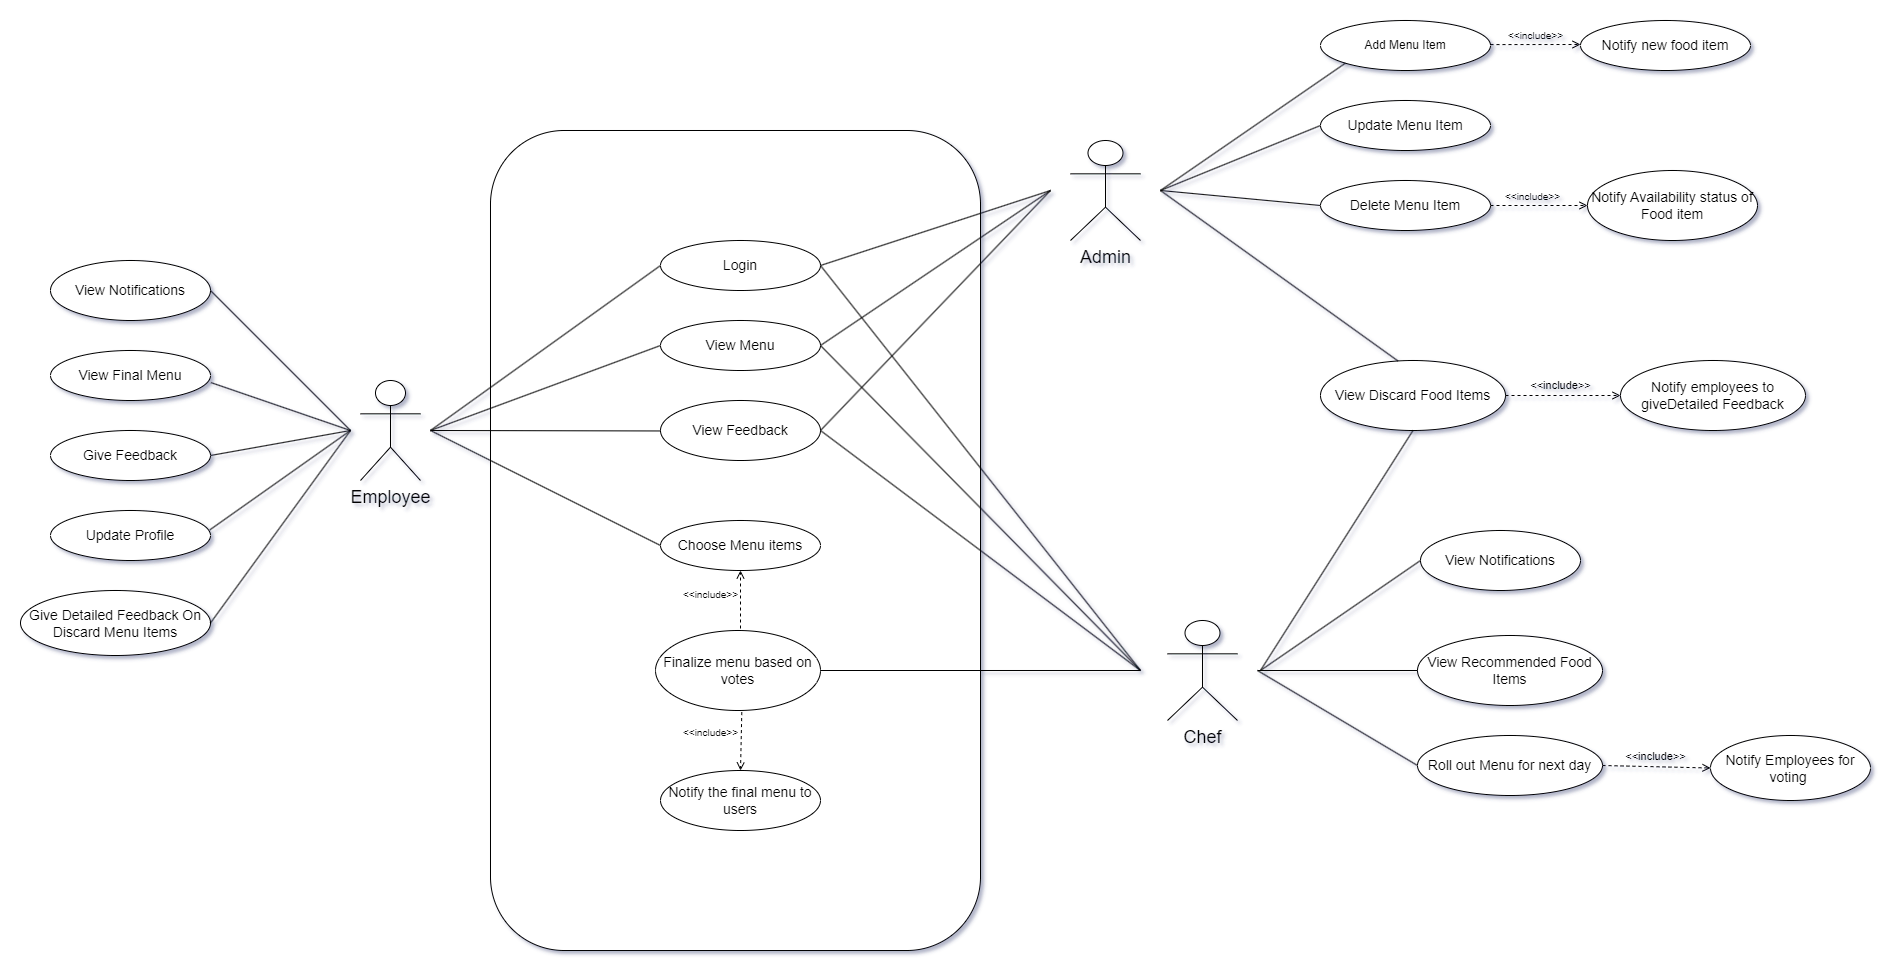

The diagram above was exported from draw.io. Its source (the exported page's mxGraphModel, read from the mxfile embedded in the PNG):
<mxGraphModel dx="3639" dy="3366" grid="1" gridSize="10" guides="1" tooltips="1" connect="1" arrows="1" fold="1" page="1" pageScale="1" pageWidth="1654" pageHeight="2336" math="0" shadow="0">
  <root>
    <mxCell id="0" />
    <mxCell id="1" parent="0" />
    <mxCell id="TihcduynNW3HgvUC5nMs-100" value="" style="rounded=1;whiteSpace=wrap;html=1;" parent="1" vertex="1">
      <mxGeometry x="150" width="490" height="820" as="geometry" />
    </mxCell>
    <mxCell id="TihcduynNW3HgvUC5nMs-1" value="&lt;font style=&quot;font-size: 18px;&quot;&gt;Admin&lt;/font&gt;" style="shape=umlActor;verticalLabelPosition=bottom;verticalAlign=top;html=1;" parent="1" vertex="1">
      <mxGeometry x="730" y="10" width="70" height="100" as="geometry" />
    </mxCell>
    <mxCell id="TihcduynNW3HgvUC5nMs-2" value="&lt;font style=&quot;font-size: 18px;&quot;&gt;Employee&lt;/font&gt;" style="shape=umlActor;verticalLabelPosition=bottom;verticalAlign=top;html=1;" parent="1" vertex="1">
      <mxGeometry x="20" y="250" width="60" height="100" as="geometry" />
    </mxCell>
    <mxCell id="TihcduynNW3HgvUC5nMs-3" value="&lt;font style=&quot;font-size: 18px;&quot;&gt;Chef&lt;/font&gt;" style="shape=umlActor;verticalLabelPosition=bottom;verticalAlign=top;html=1;" parent="1" vertex="1">
      <mxGeometry x="827" y="490" width="70" height="100" as="geometry" />
    </mxCell>
    <mxCell id="TihcduynNW3HgvUC5nMs-5" value="&lt;font style=&quot;font-size: 14px;&quot;&gt;Login&lt;/font&gt;" style="ellipse;whiteSpace=wrap;html=1;" parent="1" vertex="1">
      <mxGeometry x="320" y="110" width="160" height="50" as="geometry" />
    </mxCell>
    <mxCell id="TihcduynNW3HgvUC5nMs-6" value="&lt;font style=&quot;font-size: 12px;&quot;&gt;Add Menu Item&lt;/font&gt;" style="ellipse;whiteSpace=wrap;html=1;" parent="1" vertex="1">
      <mxGeometry x="980" y="-110" width="170" height="50" as="geometry" />
    </mxCell>
    <mxCell id="TihcduynNW3HgvUC5nMs-7" value="&lt;font style=&quot;font-size: 14px;&quot;&gt;View Notifications&lt;/font&gt;" style="ellipse;whiteSpace=wrap;html=1;" parent="1" vertex="1">
      <mxGeometry x="-290" y="130" width="160" height="60" as="geometry" />
    </mxCell>
    <mxCell id="TihcduynNW3HgvUC5nMs-8" value="&lt;font style=&quot;font-size: 14px;&quot;&gt;Give Feedback&lt;/font&gt;" style="ellipse;whiteSpace=wrap;html=1;" parent="1" vertex="1">
      <mxGeometry x="-290" y="300" width="160" height="50" as="geometry" />
    </mxCell>
    <mxCell id="TihcduynNW3HgvUC5nMs-9" value="&lt;font style=&quot;font-size: 14px;&quot;&gt;Choose Menu items&lt;/font&gt;" style="ellipse;whiteSpace=wrap;html=1;" parent="1" vertex="1">
      <mxGeometry x="320" y="390" width="160" height="50" as="geometry" />
    </mxCell>
    <mxCell id="TihcduynNW3HgvUC5nMs-10" value="&lt;font style=&quot;font-size: 14px;&quot;&gt;Roll out Menu for next day&lt;/font&gt;" style="ellipse;whiteSpace=wrap;html=1;" parent="1" vertex="1">
      <mxGeometry x="1077" y="605" width="185" height="60" as="geometry" />
    </mxCell>
    <mxCell id="TihcduynNW3HgvUC5nMs-13" value="&lt;font style=&quot;font-size: 14px;&quot;&gt;Delete Menu Item&lt;/font&gt;" style="ellipse;whiteSpace=wrap;html=1;" parent="1" vertex="1">
      <mxGeometry x="980" y="50" width="170" height="50" as="geometry" />
    </mxCell>
    <mxCell id="TihcduynNW3HgvUC5nMs-14" value="&lt;font style=&quot;font-size: 14px;&quot;&gt;Update Menu Item&lt;/font&gt;" style="ellipse;whiteSpace=wrap;html=1;" parent="1" vertex="1">
      <mxGeometry x="980" y="-30" width="170" height="50" as="geometry" />
    </mxCell>
    <mxCell id="TihcduynNW3HgvUC5nMs-15" value="&lt;font style=&quot;font-size: 14px;&quot;&gt;Finalize menu based on votes&lt;/font&gt;" style="ellipse;whiteSpace=wrap;html=1;" parent="1" vertex="1">
      <mxGeometry x="315" y="500" width="165" height="80" as="geometry" />
    </mxCell>
    <mxCell id="TihcduynNW3HgvUC5nMs-22" value="&lt;font style=&quot;font-size: 10px;&quot;&gt;&amp;lt;&amp;lt;include&amp;gt;&amp;gt;&lt;/font&gt;" style="html=1;verticalAlign=bottom;labelBackgroundColor=none;endArrow=open;endFill=0;dashed=1;rounded=0;entryX=0.5;entryY=1;entryDx=0;entryDy=0;fontSize=10;" parent="1" target="TihcduynNW3HgvUC5nMs-9" edge="1">
      <mxGeometry x="-0.1765" y="30" width="160" relative="1" as="geometry">
        <mxPoint x="400" y="498" as="sourcePoint" />
        <mxPoint x="480" y="340" as="targetPoint" />
        <mxPoint as="offset" />
      </mxGeometry>
    </mxCell>
    <mxCell id="TihcduynNW3HgvUC5nMs-27" value="" style="endArrow=none;startArrow=none;endFill=0;startFill=0;endSize=8;html=1;verticalAlign=bottom;labelBackgroundColor=none;strokeWidth=1;rounded=0;entryX=0;entryY=0.5;entryDx=0;entryDy=0;startSize=6;jumpSize=6;" parent="1" target="TihcduynNW3HgvUC5nMs-9" edge="1">
      <mxGeometry width="160" relative="1" as="geometry">
        <mxPoint x="90" y="300" as="sourcePoint" />
        <mxPoint x="360" y="280" as="targetPoint" />
      </mxGeometry>
    </mxCell>
    <mxCell id="TihcduynNW3HgvUC5nMs-29" value="" style="endArrow=none;startArrow=none;endFill=0;startFill=0;endSize=8;html=1;verticalAlign=bottom;labelBackgroundColor=none;strokeWidth=1;rounded=0;exitX=1;exitY=0.5;exitDx=0;exitDy=0;" parent="1" source="TihcduynNW3HgvUC5nMs-15" edge="1">
      <mxGeometry width="160" relative="1" as="geometry">
        <mxPoint x="499" y="474" as="sourcePoint" />
        <mxPoint x="800" y="540" as="targetPoint" />
      </mxGeometry>
    </mxCell>
    <mxCell id="TihcduynNW3HgvUC5nMs-31" value="" style="endArrow=none;startArrow=none;endFill=0;startFill=0;endSize=8;html=1;verticalAlign=bottom;labelBackgroundColor=none;strokeWidth=1;rounded=0;entryX=0;entryY=1;entryDx=0;entryDy=0;" parent="1" target="TihcduynNW3HgvUC5nMs-6" edge="1">
      <mxGeometry width="160" relative="1" as="geometry">
        <mxPoint x="820" y="60" as="sourcePoint" />
        <mxPoint x="920" y="60" as="targetPoint" />
      </mxGeometry>
    </mxCell>
    <mxCell id="TihcduynNW3HgvUC5nMs-38" value="" style="endArrow=none;startArrow=none;endFill=0;startFill=0;endSize=8;html=1;verticalAlign=bottom;labelBackgroundColor=none;strokeWidth=1;rounded=0;entryX=0;entryY=0.5;entryDx=0;entryDy=0;" parent="1" target="TihcduynNW3HgvUC5nMs-14" edge="1">
      <mxGeometry width="160" relative="1" as="geometry">
        <mxPoint x="820" y="60" as="sourcePoint" />
        <mxPoint x="920" y="60" as="targetPoint" />
      </mxGeometry>
    </mxCell>
    <mxCell id="TihcduynNW3HgvUC5nMs-39" value="" style="endArrow=none;startArrow=none;endFill=0;startFill=0;endSize=8;html=1;verticalAlign=bottom;labelBackgroundColor=none;strokeWidth=1;rounded=0;entryX=0;entryY=0.5;entryDx=0;entryDy=0;" parent="1" target="TihcduynNW3HgvUC5nMs-13" edge="1">
      <mxGeometry width="160" relative="1" as="geometry">
        <mxPoint x="820" y="60" as="sourcePoint" />
        <mxPoint x="920" y="60" as="targetPoint" />
      </mxGeometry>
    </mxCell>
    <mxCell id="TihcduynNW3HgvUC5nMs-47" value="" style="endArrow=none;startArrow=none;endFill=0;startFill=0;endSize=8;html=1;verticalAlign=bottom;labelBackgroundColor=none;strokeWidth=1;rounded=0;entryX=0;entryY=0.5;entryDx=0;entryDy=0;" parent="1" target="TihcduynNW3HgvUC5nMs-10" edge="1">
      <mxGeometry width="160" relative="1" as="geometry">
        <mxPoint x="917" y="540" as="sourcePoint" />
        <mxPoint x="957" y="458" as="targetPoint" />
      </mxGeometry>
    </mxCell>
    <mxCell id="TihcduynNW3HgvUC5nMs-48" value="" style="endArrow=none;startArrow=none;endFill=0;startFill=0;endSize=8;html=1;verticalAlign=bottom;labelBackgroundColor=none;strokeWidth=1;rounded=0;exitX=1;exitY=0.5;exitDx=0;exitDy=0;" parent="1" source="TihcduynNW3HgvUC5nMs-7" edge="1">
      <mxGeometry width="160" relative="1" as="geometry">
        <mxPoint x="-150" y="290" as="sourcePoint" />
        <mxPoint x="10" y="300" as="targetPoint" />
      </mxGeometry>
    </mxCell>
    <mxCell id="TihcduynNW3HgvUC5nMs-49" value="" style="endArrow=none;startArrow=none;endFill=0;startFill=0;endSize=8;html=1;verticalAlign=bottom;labelBackgroundColor=none;strokeWidth=1;rounded=0;exitX=1;exitY=0.5;exitDx=0;exitDy=0;" parent="1" source="TihcduynNW3HgvUC5nMs-8" edge="1">
      <mxGeometry width="160" relative="1" as="geometry">
        <mxPoint x="-150" y="410" as="sourcePoint" />
        <mxPoint x="10" y="300" as="targetPoint" />
        <Array as="points" />
      </mxGeometry>
    </mxCell>
    <mxCell id="TihcduynNW3HgvUC5nMs-61" value="&lt;font style=&quot;font-size: 14px;&quot;&gt;View Recommended Food Items&lt;/font&gt;" style="ellipse;whiteSpace=wrap;html=1;" parent="1" vertex="1">
      <mxGeometry x="1077" y="505" width="185" height="70" as="geometry" />
    </mxCell>
    <mxCell id="TihcduynNW3HgvUC5nMs-70" value="" style="endArrow=none;startArrow=none;endFill=0;startFill=0;endSize=8;html=1;verticalAlign=bottom;labelBackgroundColor=none;strokeWidth=1;rounded=0;entryX=0;entryY=0.5;entryDx=0;entryDy=0;" parent="1" target="TihcduynNW3HgvUC5nMs-61" edge="1">
      <mxGeometry width="160" relative="1" as="geometry">
        <mxPoint x="917" y="540" as="sourcePoint" />
        <mxPoint x="1077" y="500" as="targetPoint" />
      </mxGeometry>
    </mxCell>
    <mxCell id="TihcduynNW3HgvUC5nMs-71" value="&amp;lt;&amp;lt;include&amp;gt;&amp;gt;" style="html=1;verticalAlign=bottom;labelBackgroundColor=none;endArrow=open;endFill=0;dashed=1;rounded=0;exitX=1;exitY=0.5;exitDx=0;exitDy=0;entryX=0;entryY=0.5;entryDx=0;entryDy=0;" parent="1" source="TihcduynNW3HgvUC5nMs-10" target="TihcduynNW3HgvUC5nMs-72" edge="1">
      <mxGeometry x="-0.032" y="1" width="160" relative="1" as="geometry">
        <mxPoint x="1262" y="539.55" as="sourcePoint" />
        <mxPoint x="1377" y="540" as="targetPoint" />
        <Array as="points" />
        <mxPoint as="offset" />
      </mxGeometry>
    </mxCell>
    <mxCell id="TihcduynNW3HgvUC5nMs-72" value="&lt;font style=&quot;font-size: 14px;&quot;&gt;Notify Employees for voting&amp;nbsp;&lt;/font&gt;" style="ellipse;whiteSpace=wrap;html=1;" parent="1" vertex="1">
      <mxGeometry x="1370" y="605" width="160" height="65" as="geometry" />
    </mxCell>
    <mxCell id="TihcduynNW3HgvUC5nMs-78" value="&lt;font style=&quot;font-size: 14px;&quot;&gt;View Feedback&lt;/font&gt;" style="ellipse;whiteSpace=wrap;html=1;" parent="1" vertex="1">
      <mxGeometry x="320" y="270" width="160" height="60" as="geometry" />
    </mxCell>
    <mxCell id="TihcduynNW3HgvUC5nMs-79" value="&lt;font style=&quot;font-size: 14px;&quot;&gt;View Menu&lt;/font&gt;" style="ellipse;whiteSpace=wrap;html=1;" parent="1" vertex="1">
      <mxGeometry x="320" y="190" width="160" height="50" as="geometry" />
    </mxCell>
    <mxCell id="TihcduynNW3HgvUC5nMs-87" value="" style="endArrow=none;startArrow=none;endFill=0;startFill=0;endSize=8;html=1;verticalAlign=bottom;labelBackgroundColor=none;strokeWidth=1;rounded=0;entryX=0;entryY=0.5;entryDx=0;entryDy=0;" parent="1" target="TihcduynNW3HgvUC5nMs-5" edge="1">
      <mxGeometry width="160" relative="1" as="geometry">
        <mxPoint x="90" y="300" as="sourcePoint" />
        <mxPoint x="330" y="169.55" as="targetPoint" />
      </mxGeometry>
    </mxCell>
    <mxCell id="TihcduynNW3HgvUC5nMs-88" value="" style="endArrow=none;startArrow=none;endFill=0;startFill=0;endSize=8;html=1;verticalAlign=bottom;labelBackgroundColor=none;strokeWidth=1;rounded=0;entryX=0;entryY=0.5;entryDx=0;entryDy=0;" parent="1" target="TihcduynNW3HgvUC5nMs-79" edge="1">
      <mxGeometry width="160" relative="1" as="geometry">
        <mxPoint x="90" y="300" as="sourcePoint" />
        <mxPoint x="330" y="250" as="targetPoint" />
      </mxGeometry>
    </mxCell>
    <mxCell id="TihcduynNW3HgvUC5nMs-89" value="" style="endArrow=none;startArrow=none;endFill=0;startFill=0;endSize=8;html=1;verticalAlign=bottom;labelBackgroundColor=none;strokeWidth=1;rounded=0;entryX=0;entryY=0.5;entryDx=0;entryDy=0;" parent="1" edge="1">
      <mxGeometry width="160" relative="1" as="geometry">
        <mxPoint x="90" y="300" as="sourcePoint" />
        <mxPoint x="320" y="300.46" as="targetPoint" />
        <Array as="points">
          <mxPoint x="90" y="300.46" />
        </Array>
      </mxGeometry>
    </mxCell>
    <mxCell id="TihcduynNW3HgvUC5nMs-91" value="" style="endArrow=none;startArrow=none;endFill=0;startFill=0;endSize=8;html=1;verticalAlign=bottom;labelBackgroundColor=none;strokeWidth=1;rounded=0;exitX=1;exitY=0.5;exitDx=0;exitDy=0;" parent="1" source="TihcduynNW3HgvUC5nMs-78" edge="1">
      <mxGeometry width="160" relative="1" as="geometry">
        <mxPoint x="410" y="500" as="sourcePoint" />
        <mxPoint x="800" y="540" as="targetPoint" />
      </mxGeometry>
    </mxCell>
    <mxCell id="TihcduynNW3HgvUC5nMs-92" value="" style="endArrow=none;startArrow=none;endFill=0;startFill=0;endSize=8;html=1;verticalAlign=bottom;labelBackgroundColor=none;strokeWidth=1;rounded=0;exitX=1;exitY=0.5;exitDx=0;exitDy=0;" parent="1" source="TihcduynNW3HgvUC5nMs-79" edge="1">
      <mxGeometry width="160" relative="1" as="geometry">
        <mxPoint x="450" y="520" as="sourcePoint" />
        <mxPoint x="800" y="540" as="targetPoint" />
      </mxGeometry>
    </mxCell>
    <mxCell id="TihcduynNW3HgvUC5nMs-93" value="" style="endArrow=none;startArrow=none;endFill=0;startFill=0;endSize=8;html=1;verticalAlign=bottom;labelBackgroundColor=none;strokeWidth=1;rounded=0;exitX=1;exitY=0.5;exitDx=0;exitDy=0;" parent="1" source="TihcduynNW3HgvUC5nMs-5" edge="1">
      <mxGeometry width="160" relative="1" as="geometry">
        <mxPoint x="490" y="570" as="sourcePoint" />
        <mxPoint x="800" y="540" as="targetPoint" />
        <Array as="points" />
      </mxGeometry>
    </mxCell>
    <mxCell id="TihcduynNW3HgvUC5nMs-94" value="" style="endArrow=none;startArrow=none;endFill=0;startFill=0;endSize=8;html=1;verticalAlign=bottom;labelBackgroundColor=none;strokeWidth=1;rounded=0;exitX=1;exitY=0.5;exitDx=0;exitDy=0;" parent="1" source="TihcduynNW3HgvUC5nMs-79" edge="1">
      <mxGeometry width="160" relative="1" as="geometry">
        <mxPoint x="540" y="105" as="sourcePoint" />
        <mxPoint x="710" y="60" as="targetPoint" />
      </mxGeometry>
    </mxCell>
    <mxCell id="TihcduynNW3HgvUC5nMs-95" value="" style="endArrow=none;startArrow=none;endFill=0;startFill=0;endSize=8;html=1;verticalAlign=bottom;labelBackgroundColor=none;strokeWidth=1;rounded=0;exitX=1;exitY=0.5;exitDx=0;exitDy=0;" parent="1" source="TihcduynNW3HgvUC5nMs-5" edge="1">
      <mxGeometry width="160" relative="1" as="geometry">
        <mxPoint x="540" y="25" as="sourcePoint" />
        <mxPoint x="710" y="60" as="targetPoint" />
      </mxGeometry>
    </mxCell>
    <mxCell id="TihcduynNW3HgvUC5nMs-97" value="" style="endArrow=none;startArrow=none;endFill=0;startFill=0;endSize=8;html=1;verticalAlign=bottom;labelBackgroundColor=none;strokeWidth=1;rounded=0;exitX=1;exitY=0.5;exitDx=0;exitDy=0;" parent="1" source="TihcduynNW3HgvUC5nMs-78" edge="1">
      <mxGeometry width="160" relative="1" as="geometry">
        <mxPoint x="540" y="190" as="sourcePoint" />
        <mxPoint x="710" y="60" as="targetPoint" />
      </mxGeometry>
    </mxCell>
    <mxCell id="TihcduynNW3HgvUC5nMs-98" value="&amp;lt;&amp;lt;include&amp;gt;&amp;gt;" style="html=1;verticalAlign=bottom;labelBackgroundColor=none;endArrow=open;endFill=0;dashed=1;rounded=0;exitX=0.523;exitY=1.02;exitDx=0;exitDy=0;exitPerimeter=0;fontSize=10;" parent="1" source="TihcduynNW3HgvUC5nMs-15" edge="1">
      <mxGeometry x="-0.0041" y="-31" width="160" relative="1" as="geometry">
        <mxPoint x="330" y="640" as="sourcePoint" />
        <mxPoint x="400" y="640" as="targetPoint" />
        <mxPoint as="offset" />
      </mxGeometry>
    </mxCell>
    <mxCell id="TihcduynNW3HgvUC5nMs-99" value="&lt;font style=&quot;font-size: 14px;&quot;&gt;Notify the final menu to users&lt;/font&gt;" style="ellipse;whiteSpace=wrap;html=1;" parent="1" vertex="1">
      <mxGeometry x="320" y="640" width="160" height="60" as="geometry" />
    </mxCell>
    <mxCell id="TihcduynNW3HgvUC5nMs-101" value="&lt;font style=&quot;font-size: 14px;&quot;&gt;Notify new food item&lt;/font&gt;" style="ellipse;whiteSpace=wrap;html=1;" parent="1" vertex="1">
      <mxGeometry x="1240" y="-110" width="170" height="50" as="geometry" />
    </mxCell>
    <mxCell id="TihcduynNW3HgvUC5nMs-102" value="&lt;font style=&quot;font-size: 14px;&quot;&gt;Notify Availability status of Food item&lt;/font&gt;" style="ellipse;whiteSpace=wrap;html=1;" parent="1" vertex="1">
      <mxGeometry x="1247" y="40" width="170" height="70" as="geometry" />
    </mxCell>
    <mxCell id="TihcduynNW3HgvUC5nMs-104" value="&amp;lt;&amp;lt;include&amp;gt;&amp;gt;" style="html=1;verticalAlign=bottom;labelBackgroundColor=none;endArrow=open;endFill=0;dashed=1;rounded=0;fontSize=10;" parent="1" edge="1">
      <mxGeometry width="160" relative="1" as="geometry">
        <mxPoint x="1150" y="-85.91000000000003" as="sourcePoint" />
        <mxPoint x="1240" y="-86" as="targetPoint" />
      </mxGeometry>
    </mxCell>
    <mxCell id="TihcduynNW3HgvUC5nMs-105" value="&amp;lt;&amp;lt;include&amp;gt;&amp;gt;" style="html=1;verticalAlign=bottom;labelBackgroundColor=none;endArrow=open;endFill=0;dashed=1;rounded=0;fontSize=10;exitX=1;exitY=0.5;exitDx=0;exitDy=0;" parent="1" edge="1" source="TihcduynNW3HgvUC5nMs-13">
      <mxGeometry x="-0.1111" width="160" relative="1" as="geometry">
        <mxPoint x="1150" y="-5.120000000000019" as="sourcePoint" />
        <mxPoint x="1247" y="75" as="targetPoint" />
        <mxPoint as="offset" />
      </mxGeometry>
    </mxCell>
    <mxCell id="Xaa8pRi2zDnsInN5dwfz-1" value="&lt;font style=&quot;font-size: 14px;&quot;&gt;View Final Menu&lt;/font&gt;" style="ellipse;whiteSpace=wrap;html=1;" vertex="1" parent="1">
      <mxGeometry x="-290" y="220" width="160" height="50" as="geometry" />
    </mxCell>
    <mxCell id="Xaa8pRi2zDnsInN5dwfz-2" value="&lt;span style=&quot;font-size: 14px;&quot;&gt;Update Profile&lt;/span&gt;" style="ellipse;whiteSpace=wrap;html=1;" vertex="1" parent="1">
      <mxGeometry x="-290" y="380" width="160" height="50" as="geometry" />
    </mxCell>
    <mxCell id="Xaa8pRi2zDnsInN5dwfz-3" value="&lt;span style=&quot;font-size: 14px;&quot;&gt;Give Detailed Feedback On Discard Menu Items&lt;/span&gt;" style="ellipse;whiteSpace=wrap;html=1;" vertex="1" parent="1">
      <mxGeometry x="-320" y="460" width="190" height="65" as="geometry" />
    </mxCell>
    <mxCell id="Xaa8pRi2zDnsInN5dwfz-4" value="" style="endArrow=none;startArrow=none;endFill=0;startFill=0;endSize=8;html=1;verticalAlign=bottom;labelBackgroundColor=none;strokeWidth=1;rounded=0;exitX=1.003;exitY=0.642;exitDx=0;exitDy=0;exitPerimeter=0;" edge="1" parent="1" source="Xaa8pRi2zDnsInN5dwfz-1">
      <mxGeometry width="160" relative="1" as="geometry">
        <mxPoint x="-120" y="335" as="sourcePoint" />
        <mxPoint x="10" y="300" as="targetPoint" />
        <Array as="points" />
      </mxGeometry>
    </mxCell>
    <mxCell id="Xaa8pRi2zDnsInN5dwfz-5" value="" style="endArrow=none;startArrow=none;endFill=0;startFill=0;endSize=8;html=1;verticalAlign=bottom;labelBackgroundColor=none;strokeWidth=1;rounded=0;exitX=0.996;exitY=0.387;exitDx=0;exitDy=0;exitPerimeter=0;" edge="1" parent="1" source="Xaa8pRi2zDnsInN5dwfz-2">
      <mxGeometry width="160" relative="1" as="geometry">
        <mxPoint x="-110" y="345" as="sourcePoint" />
        <mxPoint x="10" y="300" as="targetPoint" />
        <Array as="points" />
      </mxGeometry>
    </mxCell>
    <mxCell id="Xaa8pRi2zDnsInN5dwfz-6" value="" style="endArrow=none;startArrow=none;endFill=0;startFill=0;endSize=8;html=1;verticalAlign=bottom;labelBackgroundColor=none;strokeWidth=1;rounded=0;exitX=1;exitY=0.5;exitDx=0;exitDy=0;" edge="1" parent="1" source="Xaa8pRi2zDnsInN5dwfz-3">
      <mxGeometry width="160" relative="1" as="geometry">
        <mxPoint x="-100" y="355" as="sourcePoint" />
        <mxPoint x="10" y="300" as="targetPoint" />
        <Array as="points" />
      </mxGeometry>
    </mxCell>
    <mxCell id="Xaa8pRi2zDnsInN5dwfz-8" value="&lt;span style=&quot;font-size: 14px;&quot;&gt;View Discard Food Items&lt;/span&gt;&lt;span style=&quot;color: rgba(0, 0, 0, 0); font-family: monospace; font-size: 0px; text-align: start; text-wrap: nowrap;&quot;&gt;%3CmxGraphModel%3E%3Croot%3E%3CmxCell%20id%3D%220%22%2F%3E%3CmxCell%20id%3D%221%22%20parent%3D%220%22%2F%3E%3CmxCell%20id%3D%222%22%20value%3D%22%26lt%3Bfont%20style%3D%26quot%3Bfont-size%3A%2014px%3B%26quot%3B%26gt%3BView%20Monthly%20Feedback%20Report%26lt%3B%2Ffont%26gt%3B%22%20style%3D%22ellipse%3BwhiteSpace%3Dwrap%3Bhtml%3D1%3B%22%20vertex%3D%221%22%20parent%3D%221%22%3E%3CmxGeometry%20x%3D%22980%22%20y%3D%22250%22%20width%3D%22185%22%20height%3D%2270%22%20as%3D%22geometry%22%2F%3E%3C%2FmxCell%3E%3C%2Froot%3E%3C%2FmxGraphModel%3E&lt;/span&gt;" style="ellipse;whiteSpace=wrap;html=1;" vertex="1" parent="1">
      <mxGeometry x="980" y="230" width="185" height="70" as="geometry" />
    </mxCell>
    <mxCell id="Xaa8pRi2zDnsInN5dwfz-9" value="&lt;span style=&quot;font-size: 14px;&quot;&gt;Notify employees to giveDetailed Feedback&lt;/span&gt;" style="ellipse;whiteSpace=wrap;html=1;" vertex="1" parent="1">
      <mxGeometry x="1280" y="230" width="185" height="70" as="geometry" />
    </mxCell>
    <mxCell id="Xaa8pRi2zDnsInN5dwfz-10" value="" style="endArrow=none;startArrow=none;endFill=0;startFill=0;endSize=8;html=1;verticalAlign=bottom;labelBackgroundColor=none;strokeWidth=1;rounded=0;entryX=0.5;entryY=1;entryDx=0;entryDy=0;" edge="1" parent="1" target="Xaa8pRi2zDnsInN5dwfz-8">
      <mxGeometry width="160" relative="1" as="geometry">
        <mxPoint x="920" y="540" as="sourcePoint" />
        <mxPoint x="1083" y="330" as="targetPoint" />
      </mxGeometry>
    </mxCell>
    <mxCell id="Xaa8pRi2zDnsInN5dwfz-11" value="" style="endArrow=none;startArrow=none;endFill=0;startFill=0;endSize=8;html=1;verticalAlign=bottom;labelBackgroundColor=none;strokeWidth=1;rounded=0;exitX=0.419;exitY=0.007;exitDx=0;exitDy=0;exitPerimeter=0;" edge="1" parent="1" source="Xaa8pRi2zDnsInN5dwfz-8">
      <mxGeometry width="160" relative="1" as="geometry">
        <mxPoint x="990" y="295" as="sourcePoint" />
        <mxPoint x="820" y="60" as="targetPoint" />
      </mxGeometry>
    </mxCell>
    <mxCell id="Xaa8pRi2zDnsInN5dwfz-12" value="&amp;lt;&amp;lt;include&amp;gt;&amp;gt;" style="html=1;verticalAlign=bottom;labelBackgroundColor=none;endArrow=open;endFill=0;dashed=1;rounded=0;exitX=1;exitY=0.5;exitDx=0;exitDy=0;entryX=0;entryY=0.5;entryDx=0;entryDy=0;" edge="1" parent="1" source="Xaa8pRi2zDnsInN5dwfz-8" target="Xaa8pRi2zDnsInN5dwfz-9">
      <mxGeometry x="-0.032" y="1" width="160" relative="1" as="geometry">
        <mxPoint x="1325" y="284.23" as="sourcePoint" />
        <mxPoint x="1430" y="290" as="targetPoint" />
        <Array as="points" />
        <mxPoint as="offset" />
      </mxGeometry>
    </mxCell>
    <mxCell id="Xaa8pRi2zDnsInN5dwfz-13" value="&lt;font style=&quot;font-size: 14px;&quot;&gt;View Notifications&lt;/font&gt;" style="ellipse;whiteSpace=wrap;html=1;" vertex="1" parent="1">
      <mxGeometry x="1080" y="400" width="160" height="60" as="geometry" />
    </mxCell>
    <mxCell id="Xaa8pRi2zDnsInN5dwfz-14" value="" style="endArrow=none;startArrow=none;endFill=0;startFill=0;endSize=8;html=1;verticalAlign=bottom;labelBackgroundColor=none;strokeWidth=1;rounded=0;entryX=0;entryY=0.5;entryDx=0;entryDy=0;" edge="1" parent="1" target="Xaa8pRi2zDnsInN5dwfz-13">
      <mxGeometry width="160" relative="1" as="geometry">
        <mxPoint x="920" y="540" as="sourcePoint" />
        <mxPoint x="1087" y="550" as="targetPoint" />
      </mxGeometry>
    </mxCell>
  </root>
</mxGraphModel>